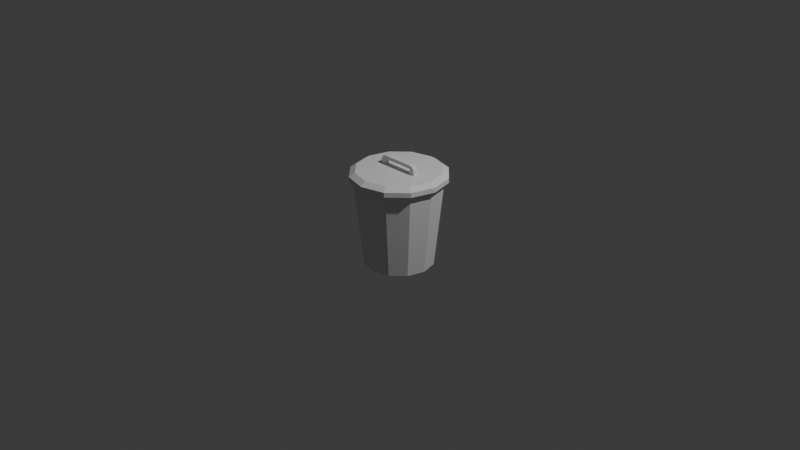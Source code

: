 # Source: Lixeira.blend  (saved by Blender 5.0.119; exported with 4.5.12 LTS)
import bpy
from mathutils import Matrix  # noqa: F401  (used for matrix-valued properties, if any)

bpy.ops.wm.read_factory_settings(use_empty=True)
scene = bpy.context.scene
scene.name = 'Scene'

# ---- collections
col_collection = bpy.data.collections.new('Collection'); scene.collection.children.link(col_collection)

# ---- world
world_world = bpy.data.worlds.new('World'); scene.world = world_world
world_world.use_nodes = True; world_world.node_tree.nodes.clear()
_N = world_world.node_tree.nodes; _L = world_world.node_tree.links
n0 = _N.new('ShaderNodeOutputWorld'); n0.name = 'World Output'; n0.location = (200, 100)
n1 = _N.new('ShaderNodeBackground'); n1.name = 'Background'; n1.location = (-200, 100)
n1.inputs[0].default_value = (0.05088, 0.05088, 0.05088, 1.0)
_L.new(n1.outputs[0], n0.inputs[0])
n0.is_active_output = True
world_world.color = (0.05088, 0.05088, 0.05088)
world_world.sun_shadow_jitter_overblur = 0.0

# ---- cameras
cam_camera = bpy.data.cameras.new('Camera')
cam_camera.clip_end = 100.0
cam_camera.ortho_scale = 7.314

# ---- lights
light_light = bpy.data.lights.new('Light', 'POINT')
light_light.energy = 1000.0
light_light.shadow_soft_size = 0.1

# ---- meshes
me_cylinder_003 = bpy.data.meshes.new('Cylinder.003')
me_cylinder_003.from_pydata([(-6.407e-06, 0.7901, -1.0), (0.0, 1.0, 1.0), (0.395, 0.6842, -1.0), (0.5, 0.866, 1.0), (0.6842, 0.395, -1.0), (0.866, 0.5, 1.0), (0.7901, 1.602e-06, -1.0), (1.0, 0.0, 1.0), (0.6842, -0.395, -1.0), (0.866, -0.5, 1.0), (0.395, -0.6842, -1.0), (0.5, -0.866, 1.0), (-6.407e-06, -0.7901, -1.0), (0.0, -1.0, 1.0), (-0.395, -0.6842, -1.0), (-0.5, -0.866, 1.0), (-0.6842, -0.395, -1.0), (-0.866, -0.5, 1.0), (-0.7901, 1.602e-06, -1.0), (-1.0, 0.0, 1.0), (-0.6842, 0.395, -1.0), (-0.866, 0.5, 1.0), (-0.395, 0.6842, -1.0), (-0.5, 0.866, 1.0), (0.5473, 0.9479, 0.9953), (0.0, 1.095, 0.9953), (1.095, -7.4e-07, 0.9953), (0.9479, -0.5473, 0.9953), (0.5473, -0.9479, 0.9953), (0.0, -1.095, 0.9953), (-0.5473, -0.9479, 0.9953), (-0.9479, -0.5473, 0.9953), (-1.095, -7.4e-07, 0.9953), (-0.9479, 0.5473, 0.9953), (-0.5473, 0.9479, 0.9953), (0.5473, 0.9479, 1.104), (0.0, 1.095, 1.104), (1.095, -7.4e-07, 1.104), (0.9479, -0.5473, 1.104), (0.0, -1.095, 1.104), (-0.9479, -0.5473, 1.104), (0.4815, 0.834, 1.188), (0.0, 0.963, 1.188), (0.963, -6.511e-07, 1.188), (0.834, -0.4815, 1.188), (0.4815, -0.834, 1.188), (0.0, -0.963, 1.188), (-0.4815, -0.834, 1.188), (-0.963, -6.511e-07, 1.188), (-0.4815, 0.834, 1.188), (-0.4988, -0.05326, 1.163), (-0.4988, 0.07503, 1.163), (-0.3705, -0.05326, 1.163), (-0.3705, -0.05326, 1.316), (-0.3705, 0.07503, 1.163), (-0.3705, 0.07503, 1.316), (0.9479, 0.5473, 0.9953), (-0.5473, 0.9479, 1.104), (-0.9479, 0.5473, 1.104), (-1.095, -7.4e-07, 1.104), (-0.5473, -0.9479, 1.104), (0.5473, -0.9479, 1.104), (0.9479, 0.5473, 1.104), (-0.834, 0.4815, 1.188), (-0.834, -0.4815, 1.188), (0.834, 0.4815, 1.188), (0.4988, -0.05326, 1.163), (0.4988, 0.07503, 1.163), (0.3705, -0.05326, 1.163), (0.3705, -0.05326, 1.316), (0.3705, 0.07503, 1.163), (0.3705, 0.07503, 1.316), (-0.3766, -0.05326, 1.391), (-0.4988, -0.05326, 1.268), (-0.3931, -0.05326, 1.329), (-0.4377, -0.05326, 1.374), (-0.4824, -0.05326, 1.329), (-0.4988, 0.07503, 1.268), (-0.3766, 0.07503, 1.391), (-0.3931, 0.07503, 1.329), (-0.4824, 0.07503, 1.329), (-0.4377, 0.07503, 1.374), (0.4988, -0.05326, 1.268), (0.3766, -0.05326, 1.391), (0.3931, -0.05326, 1.329), (0.4824, -0.05326, 1.329), (0.4377, -0.05326, 1.374), (0.3766, 0.07503, 1.391), (0.4988, 0.07503, 1.268), (0.3931, 0.07503, 1.329), (0.4377, 0.07503, 1.374), (0.4824, 0.07503, 1.329)], [], [(0, 1, 3, 2), (2, 3, 5, 4), (4, 5, 7, 6), (6, 7, 9, 8), (8, 9, 11, 10), (10, 11, 13, 12), (12, 13, 15, 14), (14, 15, 17, 16), (16, 17, 19, 18), (18, 19, 21, 20), (5, 3, 24, 56), (20, 21, 23, 22), (22, 23, 1, 0), (0, 2, 4, 6, 8, 10, 12, 14, 16, 18, 20, 22), (21, 19, 32, 33), (19, 17, 31, 32), (17, 15, 30, 31), (15, 13, 29, 30), (13, 11, 28, 29), (11, 9, 27, 28), (9, 7, 26, 27), (1, 23, 34, 25), (3, 1, 25, 24), (7, 5, 56, 26), (23, 21, 33, 34), (27, 26, 37, 38), (38, 37, 43, 44), (34, 33, 58, 57), (24, 25, 36, 35), (31, 30, 60, 40), (28, 27, 38, 61), (25, 34, 57, 36), (56, 24, 35, 62), (32, 31, 40, 59), (29, 28, 61, 39), (26, 56, 62, 37), (33, 32, 59, 58), (30, 29, 39, 60), (41, 42, 49, 63, 48, 64, 47, 46, 45, 44, 43, 65), (57, 58, 63, 49), (35, 36, 42, 41), (40, 60, 47, 64), (61, 38, 44, 45), (36, 57, 49, 42), (62, 35, 41, 65), (59, 40, 64, 48), (39, 61, 45, 46), (37, 62, 65, 43), (58, 59, 48, 63), (60, 39, 46, 47), (54, 55, 53, 52), (71, 69, 53, 55), (70, 68, 69, 71), (72, 75, 74), (75, 76, 74), (76, 73, 74), (77, 80, 79), (80, 81, 79), (81, 78, 79), (82, 85, 84), (85, 86, 84), (86, 83, 84), (87, 90, 89), (90, 91, 89), (91, 88, 89), (72, 78, 81, 75), (75, 81, 80, 76), (76, 80, 77, 73), (82, 88, 91, 85), (85, 91, 90, 86), (86, 90, 87, 83), (52, 53, 74, 73, 50), (50, 73, 77, 51), (69, 84, 83, 72, 74, 53), (83, 87, 78, 72), (51, 77, 79, 55, 54), (87, 89, 71, 55, 79, 78), (68, 66, 82, 84, 69), (66, 67, 88, 82), (67, 70, 71, 89, 88)])
_uv = me_cylinder_003.uv_layers.new(name='UVMap')
_uv.uv.foreach_set('vector', [1.0, 0.5, 1.0, 1.0, 0.9167, 1.0, 0.9167, 0.5, 0.9167, 0.5, 0.9167, 1.0, 0.8333, 1.0, 0.8333, 0.5, 0.8333, 0.5, 0.8333, 1.0, 0.75, 1.0, 0.75, 0.5, 0.75, 0.5, 0.75, 1.0, 0.6667, 1.0, 0.6667, 0.5, 0.6667, 0.5, 0.6667, 1.0, 0.5833, 1.0, 0.5833, 0.5, 0.5833, 0.5, 0.5833, 1.0, 0.5, 1.0, 0.5, 0.5, 0.5, 0.5, 0.5, 1.0, 0.4167, 1.0, 0.4167, 0.5, 0.4167, 0.5, 0.4167, 1.0, 0.3333, 1.0, 0.3333, 0.5, 0.3333, 0.5, 0.3333, 1.0, 0.25, 1.0, 0.25, 0.5, 0.25, 0.5, 0.25, 1.0, 0.1667, 1.0, 0.1667, 0.5, 0.8333, 1.0, 0.9167, 1.0, 0.9167, 1.0, 0.8333, 1.0, 0.1667, 0.5, 0.1667, 1.0, 0.08333, 1.0, 0.08333, 0.5, 0.08333, 0.5, 0.08333, 1.0, 7.451e-08, 1.0, 7.451e-08, 0.5, 0.75, 0.49, 0.87, 0.4578, 0.9578, 0.37, 0.99, 0.25, 0.9578, 0.13, 0.87, 0.04215, 0.75, 0.01, 0.63, 0.04215, 0.5422, 0.13, 0.51, 0.25, 0.5422, 0.37, 0.63, 0.4578, 0.1667, 1.0, 0.25, 1.0, 0.25, 1.0, 0.1667, 1.0, 0.25, 1.0, 0.3333, 1.0, 0.3333, 1.0, 0.25, 1.0, 0.3333, 1.0, 0.4167, 1.0, 0.4167, 1.0, 0.3333, 1.0, 0.4167, 1.0, 0.5, 1.0, 0.5, 1.0, 0.4167, 1.0, 0.5, 1.0, 0.5833, 1.0, 0.5833, 1.0, 0.5, 1.0, 0.5833, 1.0, 0.6667, 1.0, 0.6667, 1.0, 0.5833, 1.0, 0.6667, 1.0, 0.75, 1.0, 0.75, 1.0, 0.6667, 1.0, 7.451e-08, 1.0, 0.08333, 1.0, 0.08333, 1.0, 7.451e-08, 1.0, 0.9167, 1.0, 1.0, 1.0, 1.0, 1.0, 0.9167, 1.0, 0.75, 1.0, 0.8333, 1.0, 0.8333, 1.0, 0.75, 1.0, 0.08333, 1.0, 0.1667, 1.0, 0.1667, 1.0, 0.08333, 1.0, 0.6667, 1.0, 0.75, 1.0, 0.75, 1.0, 0.6667, 1.0, 0.6667, 1.0, 0.75, 1.0, 0.75, 1.0, 0.6667, 1.0, 0.08333, 1.0, 0.1667, 1.0, 0.1667, 1.0, 0.08333, 1.0, 0.9167, 1.0, 1.0, 1.0, 1.0, 1.0, 0.9167, 1.0, 0.3333, 1.0, 0.4167, 1.0, 0.4167, 1.0, 0.3333, 1.0, 0.5833, 1.0, 0.6667, 1.0, 0.6667, 1.0, 0.5833, 1.0, 7.451e-08, 1.0, 0.08333, 1.0, 0.08333, 1.0, 7.451e-08, 1.0, 0.8333, 1.0, 0.9167, 1.0, 0.9167, 1.0, 0.8333, 1.0, 0.25, 1.0, 0.3333, 1.0, 0.3333, 1.0, 0.25, 1.0, 0.5, 1.0, 0.5833, 1.0, 0.5833, 1.0, 0.5, 1.0, 0.75, 1.0, 0.8333, 1.0, 0.8333, 1.0, 0.75, 1.0, 0.1667, 1.0, 0.25, 1.0, 0.25, 1.0, 0.1667, 1.0, 0.4167, 1.0, 0.5, 1.0, 0.5, 1.0, 0.4167, 1.0, 0.9167, 1.0, 7.451e-08, 1.0, 0.08333, 1.0, 0.1667, 1.0, 0.25, 1.0, 0.3333, 1.0, 0.4167, 1.0, 0.5, 1.0, 0.5833, 1.0, 0.6667, 1.0, 0.75, 1.0, 0.8333, 1.0, 0.08333, 1.0, 0.1667, 1.0, 0.1667, 1.0, 0.08333, 1.0, 0.9167, 1.0, 1.0, 1.0, 1.0, 1.0, 0.9167, 1.0, 0.3333, 1.0, 0.4167, 1.0, 0.4167, 1.0, 0.3333, 1.0, 0.5833, 1.0, 0.6667, 1.0, 0.6667, 1.0, 0.5833, 1.0, 7.451e-08, 1.0, 0.08333, 1.0, 0.08333, 1.0, 7.451e-08, 1.0, 0.8333, 1.0, 0.9167, 1.0, 0.9167, 1.0, 0.8333, 1.0, 0.25, 1.0, 0.3333, 1.0, 0.3333, 1.0, 0.25, 1.0, 0.5, 1.0, 0.5833, 1.0, 0.5833, 1.0, 0.5, 1.0, 0.75, 1.0, 0.8333, 1.0, 0.8333, 1.0, 0.75, 1.0, 0.1667, 1.0, 0.25, 1.0, 0.25, 1.0, 0.1667, 1.0, 0.4167, 1.0, 0.5, 1.0, 0.5, 1.0, 0.4167, 1.0, 0.375, 0.5, 0.625, 0.5, 0.625, 0.75, 0.375, 0.75, 0.625, 0.5, 0.625, 0.75, 0.625, 0.75, 0.625, 0.5, 0.375, 0.5, 0.375, 0.75, 0.625, 0.75, 0.625, 0.5, 0.625, 0.9109, 0.625, 0.8971, 0.625, 0.794, 0.625, 0.8971, 0.558, 1.0, 0.625, 0.794, 0.558, 1.0, 0.491, 1.0, 0.625, 0.794, 0.491, 0.25, 0.558, 0.25, 0.625, 0.456, 0.558, 0.25, 0.607, 0.25, 0.625, 0.456, 0.607, 0.25, 0.625, 0.25, 0.625, 0.456, 0.491, 1.0, 0.558, 1.0, 0.625, 0.794, 0.558, 1.0, 0.625, 0.8971, 0.625, 0.794, 0.625, 0.8971, 0.625, 0.8218, 0.625, 0.794, 0.625, 0.25, 0.625, 0.25, 0.625, 0.456, 0.625, 0.25, 0.625, 0.25, 0.625, 0.456, 0.625, 0.25, 0.625, 0.25, 0.625, 0.456, 0.625, 0.0, 0.625, 0.25, 0.625, 0.25, 0.625, 0.0, 0.625, 0.0, 0.625, 0.25, 0.558, 0.25, 0.558, 0.0, 0.558, 0.0, 0.558, 0.25, 0.491, 0.25, 0.491, 0.0, 0.491, 0.0, 0.491, 0.25, 0.558, 0.25, 0.558, 0.0, 0.558, 0.0, 0.558, 0.25, 0.625, 0.25, 0.625, 0.0, 0.625, 0.0, 0.625, 0.25, 0.625, 0.25, 0.625, 0.0, 0.375, 0.75, 0.625, 0.75, 0.625, 0.794, 0.491, 1.0, 0.375, 1.0, 0.375, 0.0, 0.491, 0.0, 0.491, 0.25, 0.375, 0.25, 0.625, 0.75, 0.625, 0.794, 0.625, 1.0, 0.625, 0.9109, 0.625, 0.794, 0.625, 0.75, 0.625, 0.0, 0.625, 0.25, 0.625, 0.25, 0.625, 0.0, 0.375, 0.25, 0.491, 0.25, 0.625, 0.456, 0.625, 0.5, 0.375, 0.5, 0.625, 0.25, 0.625, 0.456, 0.625, 0.5, 0.625, 0.5, 0.625, 0.456, 0.625, 0.25, 0.375, 0.75, 0.375, 1.0, 0.491, 1.0, 0.625, 0.794, 0.625, 0.75, 0.375, 0.0, 0.375, 0.25, 0.491, 0.25, 0.491, 0.0, 0.375, 0.25, 0.375, 0.5, 0.625, 0.5, 0.625, 0.456, 0.491, 0.25])
me_cylinder_003.update()

# ---- objects
ob_light = bpy.data.objects.new('Light', light_light)
ob_camera = bpy.data.objects.new('Camera', cam_camera)
ob_lixeira_003 = bpy.data.objects.new('Lixeira.003', me_cylinder_003)

# ---- transforms, parenting, visibility, modifiers, constraints
ob_light.location = (4.076, 1.005, 5.904)
ob_light.rotation_euler = (0.6503, 0.05522, 1.866)
ob_light.lock_rotations_4d = False
ob_light.empty_display_type = 'ARROWS'
ob_light.color = (0.0, 0.0, 0.0, 0.0)
ob_light.lineart.crease_threshold = 0.0
ob_camera.location = (7.359, -6.926, 4.958)
ob_camera.rotation_euler = (1.109, 0.0, 0.8149)
ob_camera.lock_rotations_4d = False
ob_camera.empty_display_type = 'ARROWS'
ob_camera.color = (0.0, 0.0, 0.0, 0.0)
ob_camera.display_type = 'WIRE'
ob_camera.lineart.crease_threshold = 0.0
ob_lixeira_003.location = (0.0, 0.0, 0.0)
ob_lixeira_003.scale = (0.4659, 0.4659, 0.4659)

# ---- collection membership
col_collection.objects.link(ob_light)
col_collection.objects.link(ob_camera)
col_collection.objects.link(ob_lixeira_003)

# ---- scene / render settings (as saved in the file)
scene.camera = ob_camera
scene.frame_start = 1; scene.frame_end = 250; scene.frame_set(1)
scene.render.engine = 'BLENDER_EEVEE_NEXT'
scene.render.bake_bias = 0.0
scene.render.bake_samples = 0
scene.cycles.sampling_pattern = 'TABULATED_SOBOL'
scene.eevee.use_volume_custom_range = False
bpy.context.view_layer.update()

